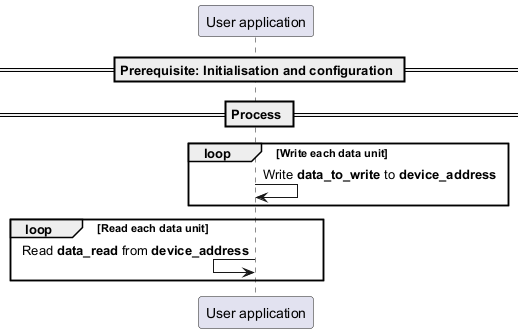

The diagram above was rendered by PlantUML. Its source (embedded in the PNG):
@startuml

participant App as "User application"

== Prerequisite: Initialisation and configuration ==

== Process ==
loop Write each data unit
   App -> App : Write **data_to_write** to **device_address**
end
loop Read each data unit
   App <- App : Read **data_read** from **device_address**
end

@enduml